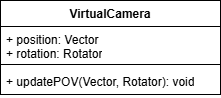

The diagram above was exported from draw.io. Its source (the exported page's mxGraphModel, read from the mxfile embedded in the PNG):
<mxGraphModel dx="2066" dy="1103" grid="1" gridSize="10" guides="1" tooltips="1" connect="1" arrows="1" fold="1" page="1" pageScale="1" pageWidth="827" pageHeight="1169" math="0" shadow="0">
  <root>
    <mxCell id="0" />
    <mxCell id="1" parent="0" />
    <mxCell id="9s_jLZNnZpgw5VSZqJNA-1" parent="1" style="swimlane;fontStyle=1;align=center;verticalAlign=top;childLayout=stackLayout;horizontal=1;startSize=26;horizontalStack=0;resizeParent=1;resizeParentMax=0;resizeLast=0;collapsible=1;marginBottom=0;whiteSpace=wrap;html=1;" value="VirtualCamera" vertex="1">
      <mxGeometry height="94" width="220" x="130" y="300" as="geometry" />
    </mxCell>
    <mxCell id="9s_jLZNnZpgw5VSZqJNA-2" parent="9s_jLZNnZpgw5VSZqJNA-1" style="text;strokeColor=none;fillColor=none;align=left;verticalAlign=top;spacingLeft=4;spacingRight=4;overflow=hidden;rotatable=0;points=[[0,0.5],[1,0.5]];portConstraint=eastwest;whiteSpace=wrap;html=1;" value="+ position: Vector&lt;div&gt;+ rotation: Rotator&lt;/div&gt;" vertex="1">
      <mxGeometry height="34" width="220" y="26" as="geometry" />
    </mxCell>
    <mxCell id="9s_jLZNnZpgw5VSZqJNA-3" parent="9s_jLZNnZpgw5VSZqJNA-1" style="line;strokeWidth=1;fillColor=none;align=left;verticalAlign=middle;spacingTop=-1;spacingLeft=3;spacingRight=3;rotatable=0;labelPosition=right;points=[];portConstraint=eastwest;strokeColor=inherit;" value="" vertex="1">
      <mxGeometry height="8" width="220" y="60" as="geometry" />
    </mxCell>
    <mxCell id="9s_jLZNnZpgw5VSZqJNA-4" parent="9s_jLZNnZpgw5VSZqJNA-1" style="text;strokeColor=none;fillColor=none;align=left;verticalAlign=top;spacingLeft=4;spacingRight=4;overflow=hidden;rotatable=0;points=[[0,0.5],[1,0.5]];portConstraint=eastwest;whiteSpace=wrap;html=1;" value="+ updatePOV(Vector, Rotator): void" vertex="1">
      <mxGeometry height="26" width="220" y="68" as="geometry" />
    </mxCell>
  </root>
</mxGraphModel>